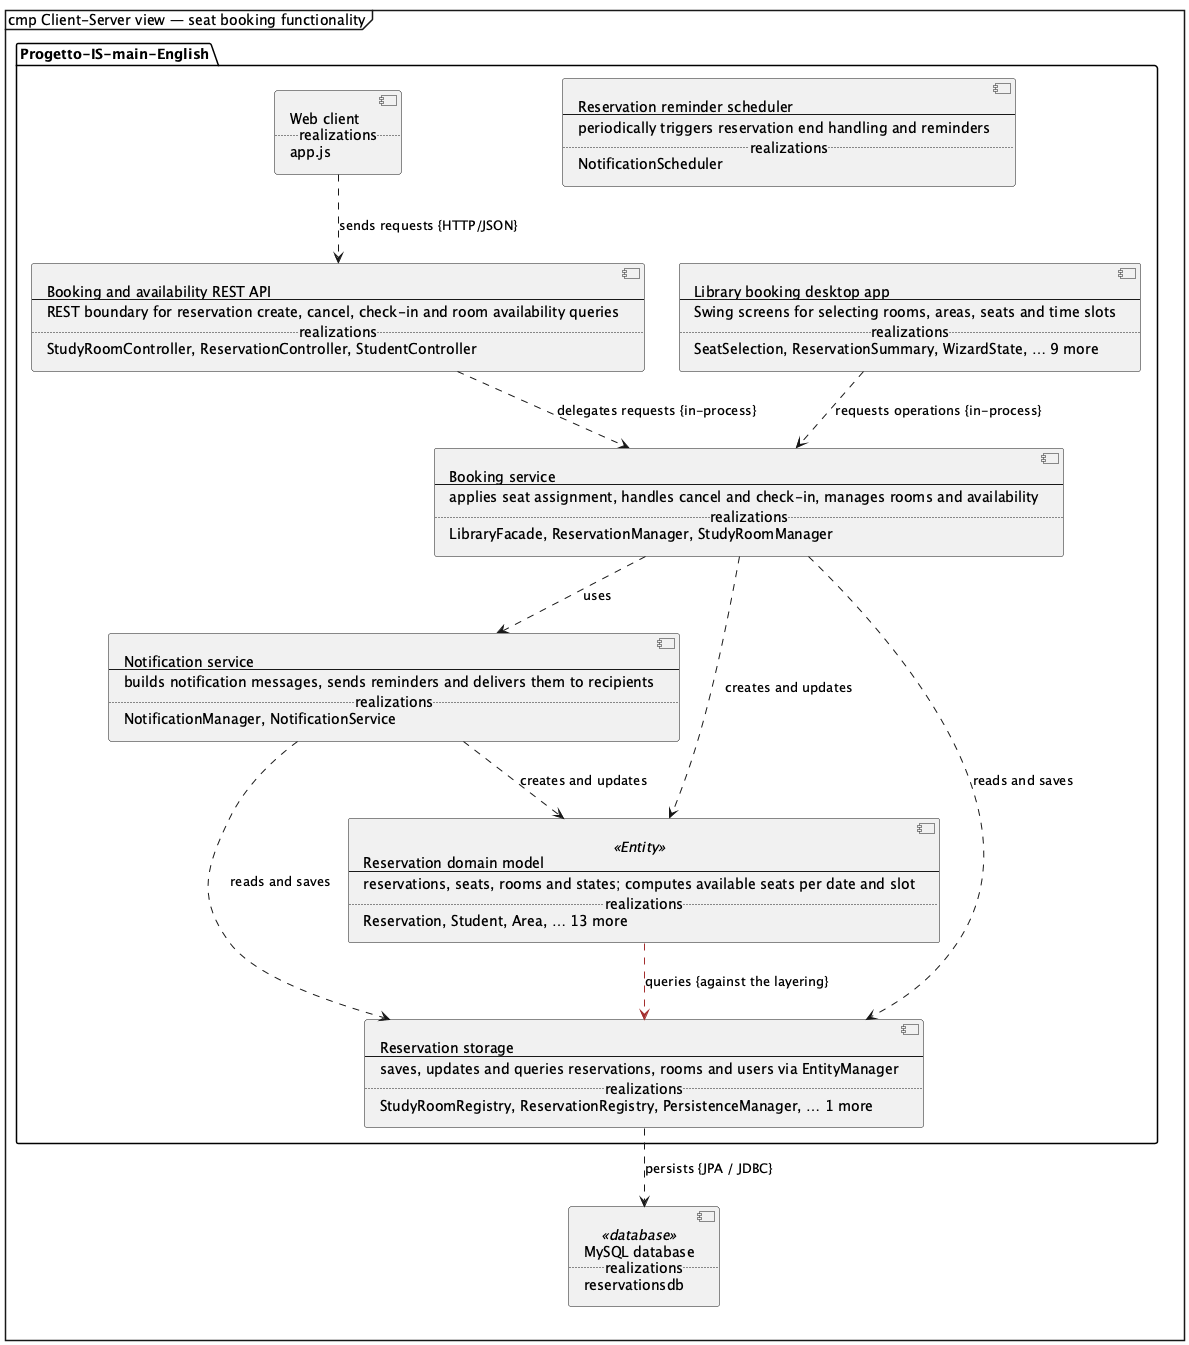

The diagram above was rendered by PlantUML. Its source (embedded in the PNG):
@startuml
mainframe cmp Client-Server view — seat booking functionality
skinparam shadowing false
hide empty members
hide circle
top to bottom direction
skinparam componentStyle uml2

package "Progetto-IS-main-English" as system {
  component p_web_client [
  Web client
  ..realizations..
  app.js
  ]
  component p_ui [
  Library booking desktop app
  --
  Swing screens for selecting rooms, areas, seats and time slots
  ..realizations..
  SeatSelection, ReservationSummary, WizardState, … 9 more
  ]
  component p_job [
  Reservation reminder scheduler
  --
  periodically triggers reservation end handling and reminders
  ..realizations..
  NotificationScheduler
  ]
  component p_api [
  Booking and availability REST API
  --
  REST boundary for reservation create, cancel, check-in and room availability queries
  ..realizations..
  StudyRoomController, ReservationController, StudentController
  ]
  component p_service_1 [
  Booking service
  --
  applies seat assignment, handles cancel and check-in, manages rooms and availability
  ..realizations..
  LibraryFacade, ReservationManager, StudyRoomManager
  ]
  component p_service_2 [
  Notification service
  --
  builds notification messages, sends reminders and delivers them to recipients
  ..realizations..
  NotificationManager, NotificationService
  ]
  component p_domain <<Entity>> [
  Reservation domain model
  --
  reservations, seats, rooms and states; computes available seats per date and slot
  ..realizations..
  Reservation, Student, Area, … 13 more
  ]
  component p_data_access [
  Reservation storage
  --
  saves, updates and queries reservations, rooms and users via EntityManager
  ..realizations..
  StudyRoomRegistry, ReservationRegistry, PersistenceManager, … 1 more
  ]
}
component p_database <<database>> [
MySQL database
..realizations..
reservationsdb
]
p_service_1 ..> p_domain : creates and updates
p_service_1 ..> p_data_access : reads and saves
p_service_2 ..> p_domain : creates and updates
p_ui ..> p_service_1 : requests operations {in-process}
p_api ..> p_service_1 : delegates requests {in-process}
p_service_1 ..> p_service_2 : uses
p_domain .[#A32D2D].> p_data_access : queries {against the layering}
p_service_2 ..> p_data_access : reads and saves
p_data_access ..> p_database : persists {JPA / JDBC}
p_web_client ..> p_api : sends requests {HTTP/JSON}
@enduml